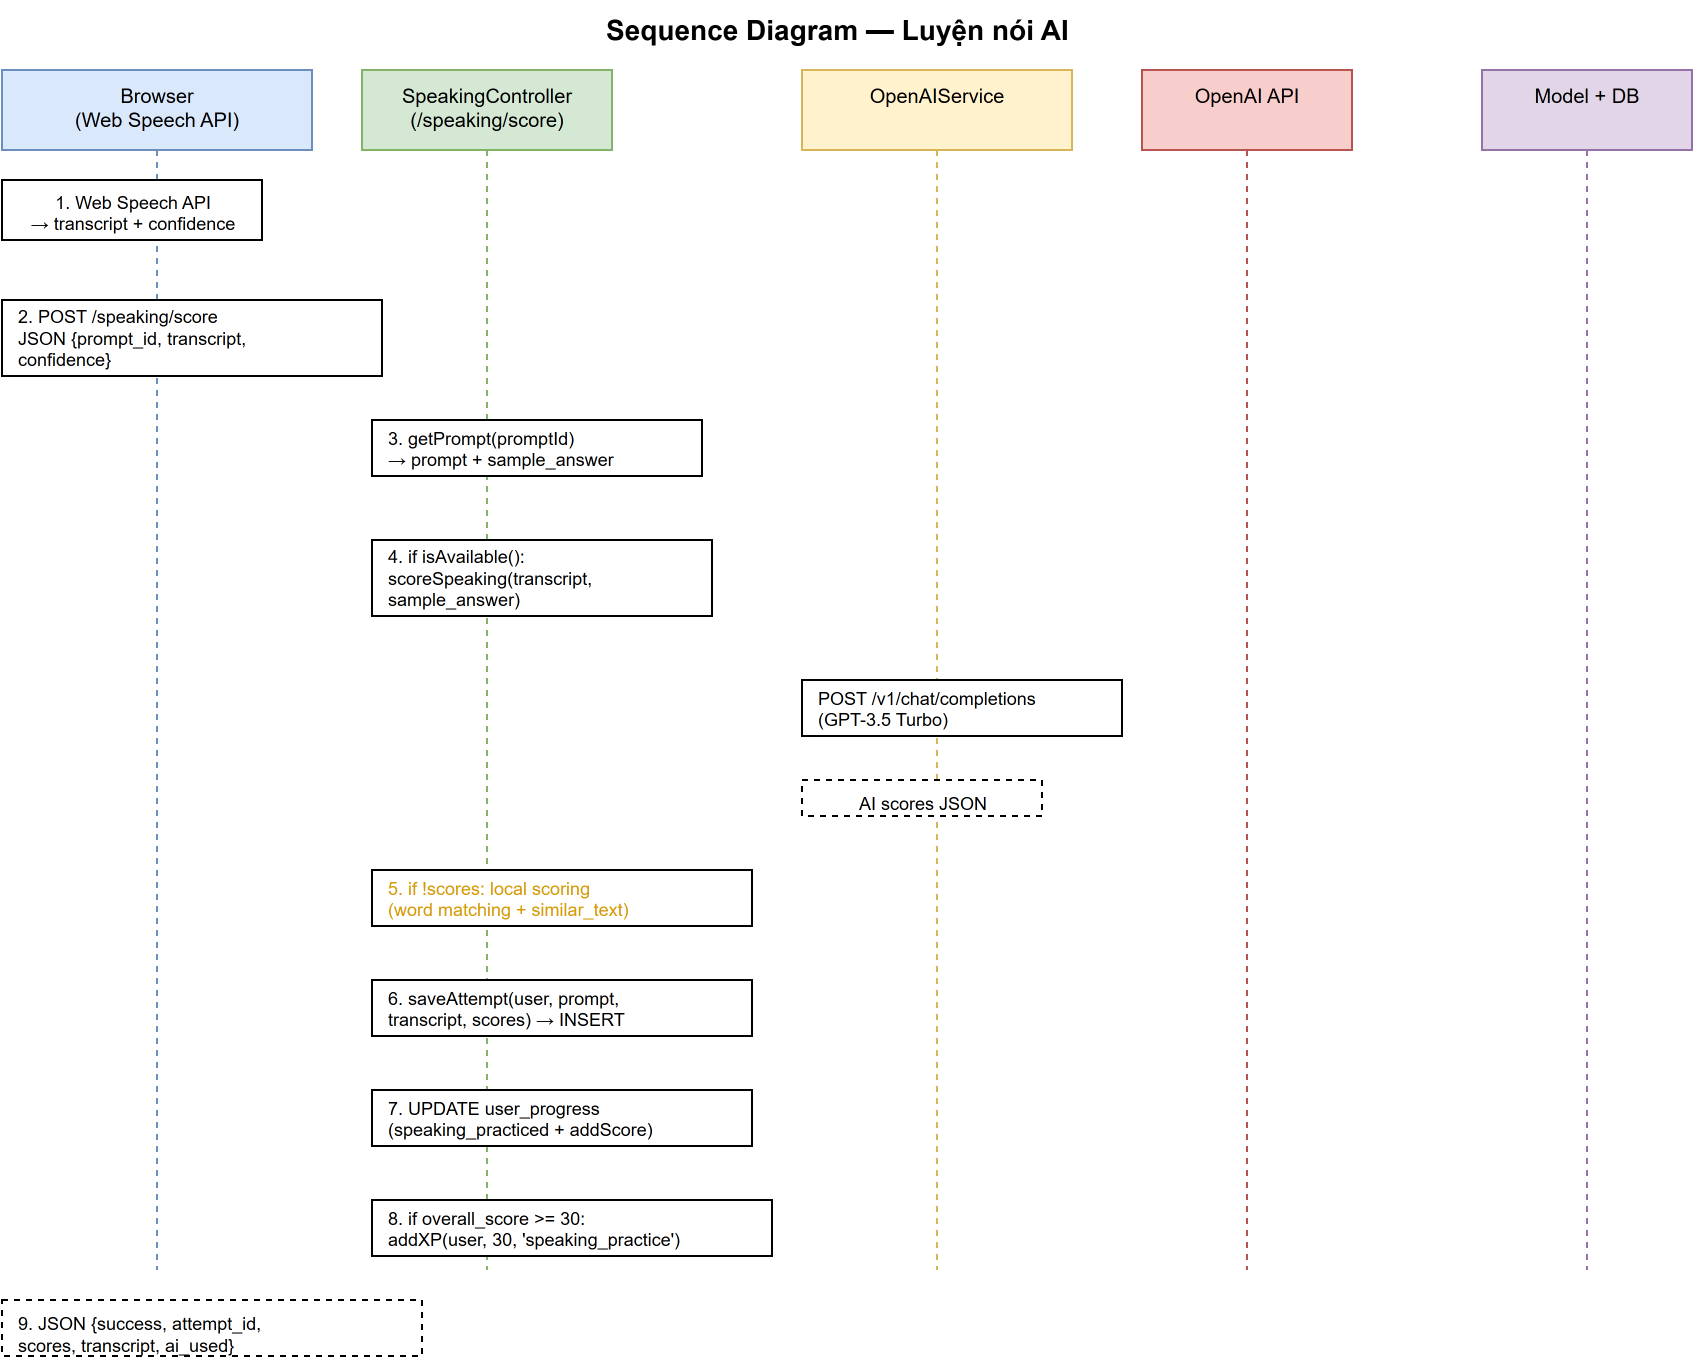

The diagram above was exported from draw.io. Its source (the exported page's mxGraphModel, read from the mxfile embedded in the PNG):
<mxGraphModel dx="1417" dy="828" grid="1" gridSize="10" guides="1" tooltips="1" connect="1" arrows="1" fold="1" page="1" pageScale="1" pageWidth="850" pageHeight="1100" math="0" shadow="0">
  <root>
    <mxCell id="0" />
    <mxCell id="1" parent="0" />
    <mxCell id="title" parent="1" style="text;html=1;fontSize=14;fontStyle=1;" value="Sequence Diagram — Luyện nói AI" vertex="1">
      <mxGeometry height="25" width="300" x="500" y="20" as="geometry" />
    </mxCell>
    <mxCell id="l1" parent="1" style="shape=umlLifeline;participantLabel=0;whiteSpace=wrap;html=1;fillColor=#DAE8FC;strokeColor=#6C8EBF;fontSize=10;container=1;collapsible=0;verticalAlign=top;" value="Browser&#10;(Web Speech API)" vertex="1">
      <mxGeometry height="600" width="155" x="200" y="55" as="geometry" />
    </mxCell>
    <mxCell id="m1" parent="l1" style="html=1;verticalAlign=bottom;fontSize=9;align=center;" value="1. Web Speech API&#10;→ transcript + confidence" vertex="1">
      <mxGeometry height="30" width="130" y="55" as="geometry" />
    </mxCell>
    <mxCell id="m2" parent="l1" style="html=1;verticalAlign=bottom;fontSize=9;align=left;spacingLeft=6;" value="2. POST /speaking/score&#10;JSON {prompt_id, transcript,&#10;confidence}" vertex="1">
      <mxGeometry height="38" width="190" y="115" as="geometry" />
    </mxCell>
    <mxCell id="l2" parent="1" style="shape=umlLifeline;participantLabel=0;whiteSpace=wrap;html=1;fillColor=#D5E8D4;strokeColor=#82B366;fontSize=10;container=1;collapsible=0;verticalAlign=top;" value="SpeakingController&#10;(/speaking/score)" vertex="1">
      <mxGeometry height="600" width="125" x="380" y="55" as="geometry" />
    </mxCell>
    <mxCell id="l3" parent="1" style="shape=umlLifeline;participantLabel=0;whiteSpace=wrap;html=1;fillColor=#FFF2CC;strokeColor=#D6B656;fontSize=10;container=1;collapsible=0;verticalAlign=top;" value="OpenAIService" vertex="1">
      <mxGeometry height="600" width="135" x="600" y="55" as="geometry" />
    </mxCell>
    <mxCell id="m5" parent="l3" style="html=1;verticalAlign=bottom;fontSize=9;align=left;spacingLeft=6;" value="POST /v1/chat/completions&#10;(GPT-3.5 Turbo)" vertex="1">
      <mxGeometry height="28" width="160" y="305" as="geometry" />
    </mxCell>
    <mxCell id="m6" parent="l3" style="html=1;verticalAlign=top;fontSize=9;dashed=1;align=center;" value="AI scores JSON" vertex="1">
      <mxGeometry height="18" width="120" y="355" as="geometry" />
    </mxCell>
    <mxCell id="l4" parent="1" style="shape=umlLifeline;participantLabel=0;whiteSpace=wrap;html=1;fillColor=#F8CECC;strokeColor=#B85450;fontSize=10;container=1;collapsible=0;verticalAlign=top;" value="OpenAI API" vertex="1">
      <mxGeometry height="600" width="105" x="770" y="55" as="geometry" />
    </mxCell>
    <mxCell id="l5" parent="1" style="shape=umlLifeline;participantLabel=0;whiteSpace=wrap;html=1;fillColor=#E1D5E7;strokeColor=#9673A6;fontSize=10;container=1;collapsible=0;verticalAlign=top;" value="Model + DB" vertex="1">
      <mxGeometry height="600" width="105" x="940" y="55" as="geometry" />
    </mxCell>
    <mxCell id="m3" parent="1" style="html=1;verticalAlign=bottom;fontSize=9;align=left;spacingLeft=6;" value="3. getPrompt(promptId)&#10;→ prompt + sample_answer" vertex="1">
      <mxGeometry height="28" width="165" x="385" y="230" as="geometry" />
    </mxCell>
    <mxCell id="m4" parent="1" style="html=1;verticalAlign=bottom;fontSize=9;align=left;spacingLeft=6;" value="4. if isAvailable():&#10;scoreSpeaking(transcript,&#10;sample_answer)" vertex="1">
      <mxGeometry height="38" width="170" x="385" y="290" as="geometry" />
    </mxCell>
    <mxCell id="m7" parent="1" style="html=1;verticalAlign=bottom;fontSize=9;align=left;spacingLeft=6;fontColor=#D79B00;" value="5. if !scores: local scoring&#10;(word matching + similar_text)" vertex="1">
      <mxGeometry height="28" width="190" x="385" y="455" as="geometry" />
    </mxCell>
    <mxCell id="m8" parent="1" style="html=1;verticalAlign=bottom;fontSize=9;align=left;spacingLeft=6;" value="6. saveAttempt(user, prompt,&#10;transcript, scores) → INSERT" vertex="1">
      <mxGeometry height="28" width="190" x="385" y="510" as="geometry" />
    </mxCell>
    <mxCell id="m9" parent="1" style="html=1;verticalAlign=bottom;fontSize=9;align=left;spacingLeft=6;" value="7. UPDATE user_progress&#10;(speaking_practiced + addScore)" vertex="1">
      <mxGeometry height="28" width="190" x="385" y="565" as="geometry" />
    </mxCell>
    <mxCell id="m10" parent="1" style="html=1;verticalAlign=bottom;fontSize=9;align=left;spacingLeft=6;" value="8. if overall_score &gt;= 30:&#10;addXP(user, 30, 'speaking_practice')" vertex="1">
      <mxGeometry height="28" width="200" x="385" y="620" as="geometry" />
    </mxCell>
    <mxCell id="m11" parent="1" style="html=1;verticalAlign=top;fontSize=9;dashed=1;align=left;spacingLeft=6;" value="9. JSON {success, attempt_id,&#10;scores, transcript, ai_used}" vertex="1">
      <mxGeometry height="28" width="210" x="200" y="670" as="geometry" />
    </mxCell>
  </root>
</mxGraphModel>